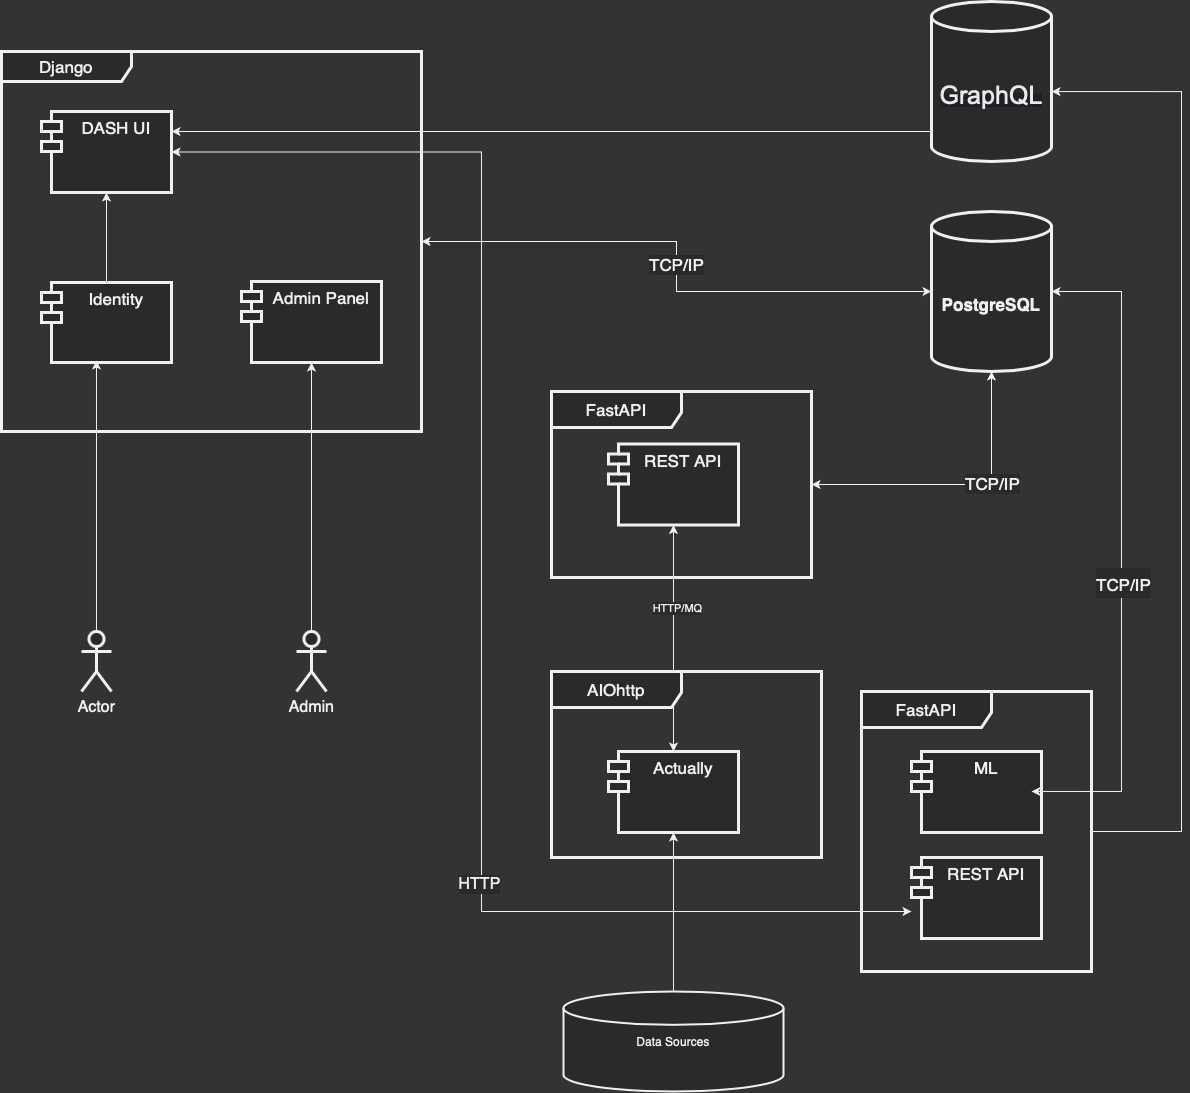

The diagram above was exported from draw.io. Its source (the exported page's mxGraphModel, read from the mxfile embedded in the PNG):
<mxGraphModel dx="1401" dy="927" grid="1" gridSize="10" guides="1" tooltips="1" connect="1" arrows="1" fold="1" page="1" pageScale="1" pageWidth="1654" pageHeight="1169" background="#333333" math="0" shadow="0">
  <root>
    <mxCell id="0" />
    <mxCell id="1" parent="0" />
    <mxCell id="kqYVH171gf0Q8XblgH7P-7" style="edgeStyle=orthogonalEdgeStyle;rounded=0;orthogonalLoop=1;jettySize=auto;html=1;fontSize=17;" parent="1" source="kqYVH171gf0Q8XblgH7P-1" target="kqYVH171gf0Q8XblgH7P-3" edge="1">
      <mxGeometry relative="1" as="geometry">
        <mxPoint x="530" y="180" as="targetPoint" />
      </mxGeometry>
    </mxCell>
    <mxCell id="kqYVH171gf0Q8XblgH7P-1" value="&lt;font size=&quot;1&quot;&gt;&lt;b style=&quot;font-size: 17px;&quot;&gt;PostgreSQL&lt;/b&gt;&lt;/font&gt;" style="shape=cylinder3;whiteSpace=wrap;html=1;boundedLbl=1;backgroundOutline=1;size=15;strokeWidth=3;" parent="1" vertex="1">
      <mxGeometry x="1110" y="260" width="120" height="160" as="geometry" />
    </mxCell>
    <mxCell id="kqYVH171gf0Q8XblgH7P-8" style="edgeStyle=orthogonalEdgeStyle;rounded=0;orthogonalLoop=1;jettySize=auto;html=1;entryX=0;entryY=0.5;entryDx=0;entryDy=0;entryPerimeter=0;fontSize=17;" parent="1" source="kqYVH171gf0Q8XblgH7P-3" target="kqYVH171gf0Q8XblgH7P-1" edge="1">
      <mxGeometry relative="1" as="geometry" />
    </mxCell>
    <mxCell id="kqYVH171gf0Q8XblgH7P-9" value="TCP/IP" style="edgeLabel;html=1;align=center;verticalAlign=middle;resizable=0;points=[];fontSize=17;" parent="kqYVH171gf0Q8XblgH7P-8" vertex="1" connectable="0">
      <mxGeometry x="-0.0111" y="-1" relative="1" as="geometry">
        <mxPoint as="offset" />
      </mxGeometry>
    </mxCell>
    <mxCell id="kqYVH171gf0Q8XblgH7P-3" value="Django" style="shape=umlFrame;whiteSpace=wrap;html=1;strokeWidth=3;fontSize=17;width=130;height=30;" parent="1" vertex="1">
      <mxGeometry x="180" y="100" width="420" height="380" as="geometry" />
    </mxCell>
    <mxCell id="kqYVH171gf0Q8XblgH7P-28" style="edgeStyle=orthogonalEdgeStyle;rounded=0;orthogonalLoop=1;jettySize=auto;html=1;strokeColor=default;fontSize=16;startArrow=classic;startFill=1;" parent="1" source="kqYVH171gf0Q8XblgH7P-4" target="kqYVH171gf0Q8XblgH7P-27" edge="1">
      <mxGeometry relative="1" as="geometry">
        <Array as="points">
          <mxPoint x="660" y="201" />
          <mxPoint x="660" y="960" />
        </Array>
      </mxGeometry>
    </mxCell>
    <mxCell id="kqYVH171gf0Q8XblgH7P-29" value="HTTP" style="edgeLabel;html=1;align=center;verticalAlign=middle;resizable=0;points=[];fontSize=16;" parent="kqYVH171gf0Q8XblgH7P-28" vertex="1" connectable="0">
      <mxGeometry x="0.3901" y="-3" relative="1" as="geometry">
        <mxPoint as="offset" />
      </mxGeometry>
    </mxCell>
    <mxCell id="kqYVH171gf0Q8XblgH7P-4" value="DASH UI" style="shape=module;align=left;spacingLeft=20;align=center;verticalAlign=top;strokeWidth=3;fontSize=17;" parent="1" vertex="1">
      <mxGeometry x="220" y="160" width="130" height="81" as="geometry" />
    </mxCell>
    <mxCell id="kqYVH171gf0Q8XblgH7P-5" value="Admin Panel" style="shape=module;align=left;spacingLeft=20;align=center;verticalAlign=top;strokeWidth=3;fontSize=17;" parent="1" vertex="1">
      <mxGeometry x="420" y="330" width="140" height="81" as="geometry" />
    </mxCell>
    <mxCell id="kqYVH171gf0Q8XblgH7P-37" style="edgeStyle=orthogonalEdgeStyle;rounded=0;orthogonalLoop=1;jettySize=auto;html=1;strokeColor=default;fontSize=16;startArrow=none;startFill=0;" parent="1" source="kqYVH171gf0Q8XblgH7P-6" target="kqYVH171gf0Q8XblgH7P-4" edge="1">
      <mxGeometry relative="1" as="geometry" />
    </mxCell>
    <mxCell id="kqYVH171gf0Q8XblgH7P-6" value="Identity" style="shape=module;align=left;spacingLeft=20;align=center;verticalAlign=top;strokeWidth=3;fontSize=17;" parent="1" vertex="1">
      <mxGeometry x="220" y="331" width="130" height="80" as="geometry" />
    </mxCell>
    <mxCell id="kqYVH171gf0Q8XblgH7P-12" value="" style="rounded=0;orthogonalLoop=1;jettySize=auto;html=1;fontSize=17;strokeColor=default;edgeStyle=orthogonalEdgeStyle;startArrow=classic;startFill=1;" parent="1" source="kqYVH171gf0Q8XblgH7P-10" target="kqYVH171gf0Q8XblgH7P-1" edge="1">
      <mxGeometry relative="1" as="geometry">
        <Array as="points">
          <mxPoint x="1170" y="533" />
        </Array>
      </mxGeometry>
    </mxCell>
    <mxCell id="kqYVH171gf0Q8XblgH7P-13" value="TCP/IP" style="edgeLabel;html=1;align=center;verticalAlign=middle;resizable=0;points=[];fontSize=17;" parent="kqYVH171gf0Q8XblgH7P-12" vertex="1" connectable="0">
      <mxGeometry x="0.2523" relative="1" as="geometry">
        <mxPoint y="1" as="offset" />
      </mxGeometry>
    </mxCell>
    <mxCell id="kqYVH171gf0Q8XblgH7P-10" value="FastAPI" style="shape=umlFrame;whiteSpace=wrap;html=1;strokeWidth=3;fontSize=17;width=130;height=36;" parent="1" vertex="1">
      <mxGeometry x="730" y="440" width="260" height="186" as="geometry" />
    </mxCell>
    <mxCell id="kqYVH171gf0Q8XblgH7P-11" value="REST API" style="shape=module;align=left;spacingLeft=20;align=center;verticalAlign=top;strokeWidth=3;fontSize=17;" parent="1" vertex="1">
      <mxGeometry x="787" y="492.5" width="130" height="81" as="geometry" />
    </mxCell>
    <mxCell id="kqYVH171gf0Q8XblgH7P-16" value="" style="edgeStyle=orthogonalEdgeStyle;rounded=0;orthogonalLoop=1;jettySize=auto;html=1;strokeColor=default;fontSize=17;startArrow=classic;startFill=1;entryX=0.5;entryY=1;entryDx=0;entryDy=0;" parent="1" source="kqYVH171gf0Q8XblgH7P-15" target="kqYVH171gf0Q8XblgH7P-11" edge="1">
      <mxGeometry relative="1" as="geometry" />
    </mxCell>
    <mxCell id="SAyOoVeMh8wk1eyinsih-3" value="HTTP/MQ" style="edgeLabel;html=1;align=center;verticalAlign=middle;resizable=0;points=[];" parent="kqYVH171gf0Q8XblgH7P-16" vertex="1" connectable="0">
      <mxGeometry x="0.2715" y="-3" relative="1" as="geometry">
        <mxPoint as="offset" />
      </mxGeometry>
    </mxCell>
    <mxCell id="kqYVH171gf0Q8XblgH7P-14" value="AIOhttp" style="shape=umlFrame;whiteSpace=wrap;html=1;strokeWidth=3;fontSize=17;width=130;height=36;" parent="1" vertex="1">
      <mxGeometry x="730" y="720" width="270" height="186" as="geometry" />
    </mxCell>
    <mxCell id="kqYVH171gf0Q8XblgH7P-15" value="Actually" style="shape=module;align=left;spacingLeft=20;align=center;verticalAlign=top;strokeWidth=3;fontSize=17;" parent="1" vertex="1">
      <mxGeometry x="787" y="800" width="130" height="81" as="geometry" />
    </mxCell>
    <mxCell id="kqYVH171gf0Q8XblgH7P-18" value="ML" style="shape=module;align=left;spacingLeft=20;align=center;verticalAlign=top;strokeWidth=3;fontSize=17;" parent="1" vertex="1">
      <mxGeometry x="1090" y="800" width="130" height="81" as="geometry" />
    </mxCell>
    <mxCell id="kqYVH171gf0Q8XblgH7P-21" style="edgeStyle=orthogonalEdgeStyle;rounded=0;orthogonalLoop=1;jettySize=auto;html=1;strokeColor=default;fontSize=25;startArrow=none;startFill=0;" parent="1" source="kqYVH171gf0Q8XblgH7P-19" target="kqYVH171gf0Q8XblgH7P-4" edge="1">
      <mxGeometry relative="1" as="geometry">
        <Array as="points">
          <mxPoint x="1060" y="180" />
          <mxPoint x="1060" y="180" />
        </Array>
      </mxGeometry>
    </mxCell>
    <mxCell id="kqYVH171gf0Q8XblgH7P-19" value="&lt;span style=&quot;caret-color: rgb(232, 234, 237); color: rgb(232, 234, 237); font-family: &amp;quot;Google Sans&amp;quot;, arial, sans-serif; text-align: left; background-color: rgb(32, 33, 36);&quot;&gt;&lt;font style=&quot;font-size: 25px;&quot;&gt;GraphQL&lt;/font&gt;&lt;/span&gt;" style="shape=cylinder3;whiteSpace=wrap;html=1;boundedLbl=1;backgroundOutline=1;size=15;strokeWidth=3;" parent="1" vertex="1">
      <mxGeometry x="1110" y="50" width="120" height="160" as="geometry" />
    </mxCell>
    <mxCell id="kqYVH171gf0Q8XblgH7P-24" style="edgeStyle=orthogonalEdgeStyle;rounded=0;orthogonalLoop=1;jettySize=auto;html=1;entryX=1;entryY=0.5;entryDx=0;entryDy=0;entryPerimeter=0;strokeColor=default;fontSize=25;startArrow=classic;startFill=1;exitX=0.739;exitY=0.357;exitDx=0;exitDy=0;exitPerimeter=0;" parent="1" source="kqYVH171gf0Q8XblgH7P-22" target="kqYVH171gf0Q8XblgH7P-1" edge="1">
      <mxGeometry relative="1" as="geometry">
        <Array as="points">
          <mxPoint x="1300" y="840" />
          <mxPoint x="1300" y="340" />
        </Array>
      </mxGeometry>
    </mxCell>
    <mxCell id="kqYVH171gf0Q8XblgH7P-26" value="&lt;span style=&quot;font-size: 17px;&quot;&gt;TCP/IP&lt;/span&gt;" style="edgeLabel;html=1;align=center;verticalAlign=middle;resizable=0;points=[];fontSize=25;" parent="kqYVH171gf0Q8XblgH7P-24" vertex="1" connectable="0">
      <mxGeometry x="-0.0909" y="-1" relative="1" as="geometry">
        <mxPoint as="offset" />
      </mxGeometry>
    </mxCell>
    <mxCell id="kqYVH171gf0Q8XblgH7P-27" value="REST API" style="shape=module;align=left;spacingLeft=20;align=center;verticalAlign=top;strokeWidth=3;fontSize=17;" parent="1" vertex="1">
      <mxGeometry x="1090" y="906" width="130" height="81" as="geometry" />
    </mxCell>
    <mxCell id="kqYVH171gf0Q8XblgH7P-34" style="edgeStyle=orthogonalEdgeStyle;rounded=0;orthogonalLoop=1;jettySize=auto;html=1;entryX=1;entryY=0.563;entryDx=0;entryDy=0;entryPerimeter=0;strokeColor=default;fontSize=16;startArrow=none;startFill=0;" parent="1" source="kqYVH171gf0Q8XblgH7P-22" target="kqYVH171gf0Q8XblgH7P-19" edge="1">
      <mxGeometry relative="1" as="geometry">
        <Array as="points">
          <mxPoint x="1360" y="880" />
          <mxPoint x="1360" y="140" />
        </Array>
      </mxGeometry>
    </mxCell>
    <mxCell id="kqYVH171gf0Q8XblgH7P-22" value="FastAPI" style="shape=umlFrame;whiteSpace=wrap;html=1;strokeWidth=3;fontSize=17;width=130;height=36;" parent="1" vertex="1">
      <mxGeometry x="1040" y="740" width="230" height="280" as="geometry" />
    </mxCell>
    <mxCell id="kqYVH171gf0Q8XblgH7P-36" style="edgeStyle=orthogonalEdgeStyle;rounded=0;orthogonalLoop=1;jettySize=auto;html=1;entryX=0.423;entryY=0.975;entryDx=0;entryDy=0;entryPerimeter=0;strokeColor=default;fontSize=16;startArrow=none;startFill=0;" parent="1" source="kqYVH171gf0Q8XblgH7P-35" target="kqYVH171gf0Q8XblgH7P-6" edge="1">
      <mxGeometry relative="1" as="geometry" />
    </mxCell>
    <mxCell id="kqYVH171gf0Q8XblgH7P-35" value="Actor" style="shape=umlActor;verticalLabelPosition=bottom;verticalAlign=top;html=1;outlineConnect=0;strokeWidth=3;fontSize=16;" parent="1" vertex="1">
      <mxGeometry x="260" y="680" width="30" height="60" as="geometry" />
    </mxCell>
    <mxCell id="kqYVH171gf0Q8XblgH7P-39" style="edgeStyle=orthogonalEdgeStyle;rounded=0;orthogonalLoop=1;jettySize=auto;html=1;strokeColor=default;fontSize=16;startArrow=none;startFill=0;" parent="1" source="kqYVH171gf0Q8XblgH7P-38" target="kqYVH171gf0Q8XblgH7P-5" edge="1">
      <mxGeometry relative="1" as="geometry" />
    </mxCell>
    <mxCell id="kqYVH171gf0Q8XblgH7P-38" value="Admin" style="shape=umlActor;verticalLabelPosition=bottom;verticalAlign=top;html=1;strokeWidth=3;fontSize=16;" parent="1" vertex="1">
      <mxGeometry x="475" y="680" width="30" height="60" as="geometry" />
    </mxCell>
    <mxCell id="SAyOoVeMh8wk1eyinsih-2" style="edgeStyle=orthogonalEdgeStyle;rounded=0;orthogonalLoop=1;jettySize=auto;html=1;entryX=0.5;entryY=1;entryDx=0;entryDy=0;" parent="1" source="SAyOoVeMh8wk1eyinsih-1" target="kqYVH171gf0Q8XblgH7P-15" edge="1">
      <mxGeometry relative="1" as="geometry" />
    </mxCell>
    <mxCell id="SAyOoVeMh8wk1eyinsih-1" value="Data Sources" style="strokeWidth=2;html=1;shape=mxgraph.flowchart.database;whiteSpace=wrap;" parent="1" vertex="1">
      <mxGeometry x="742" y="1040" width="220" height="100" as="geometry" />
    </mxCell>
  </root>
</mxGraphModel>